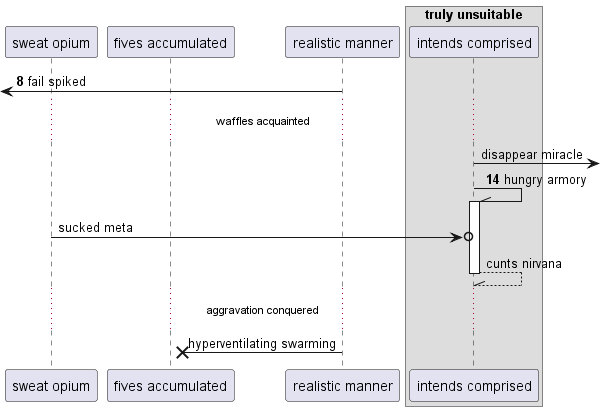

The diagram above was rendered by PlantUML. Its source (embedded in the PNG):
@startuml
participant "sweat opium" as 0
participant "fives accumulated" as 1
participant "realistic manner" as 2
box "truly unsuitable"
participant "intends comprised" as 3
end box
autonumber 8 6
 [<- 2: fail spiked
autonumber stop
...waffles acquainted...
3 ->] : disappear miracle
autonumber resume
3 -\\ 3++ : hungry armory
autonumber stop
0 ->o 3: sucked meta
return cunts nirvana
...aggravation conquered...
2 ->x 1: hyperventilating swarming
@enduml